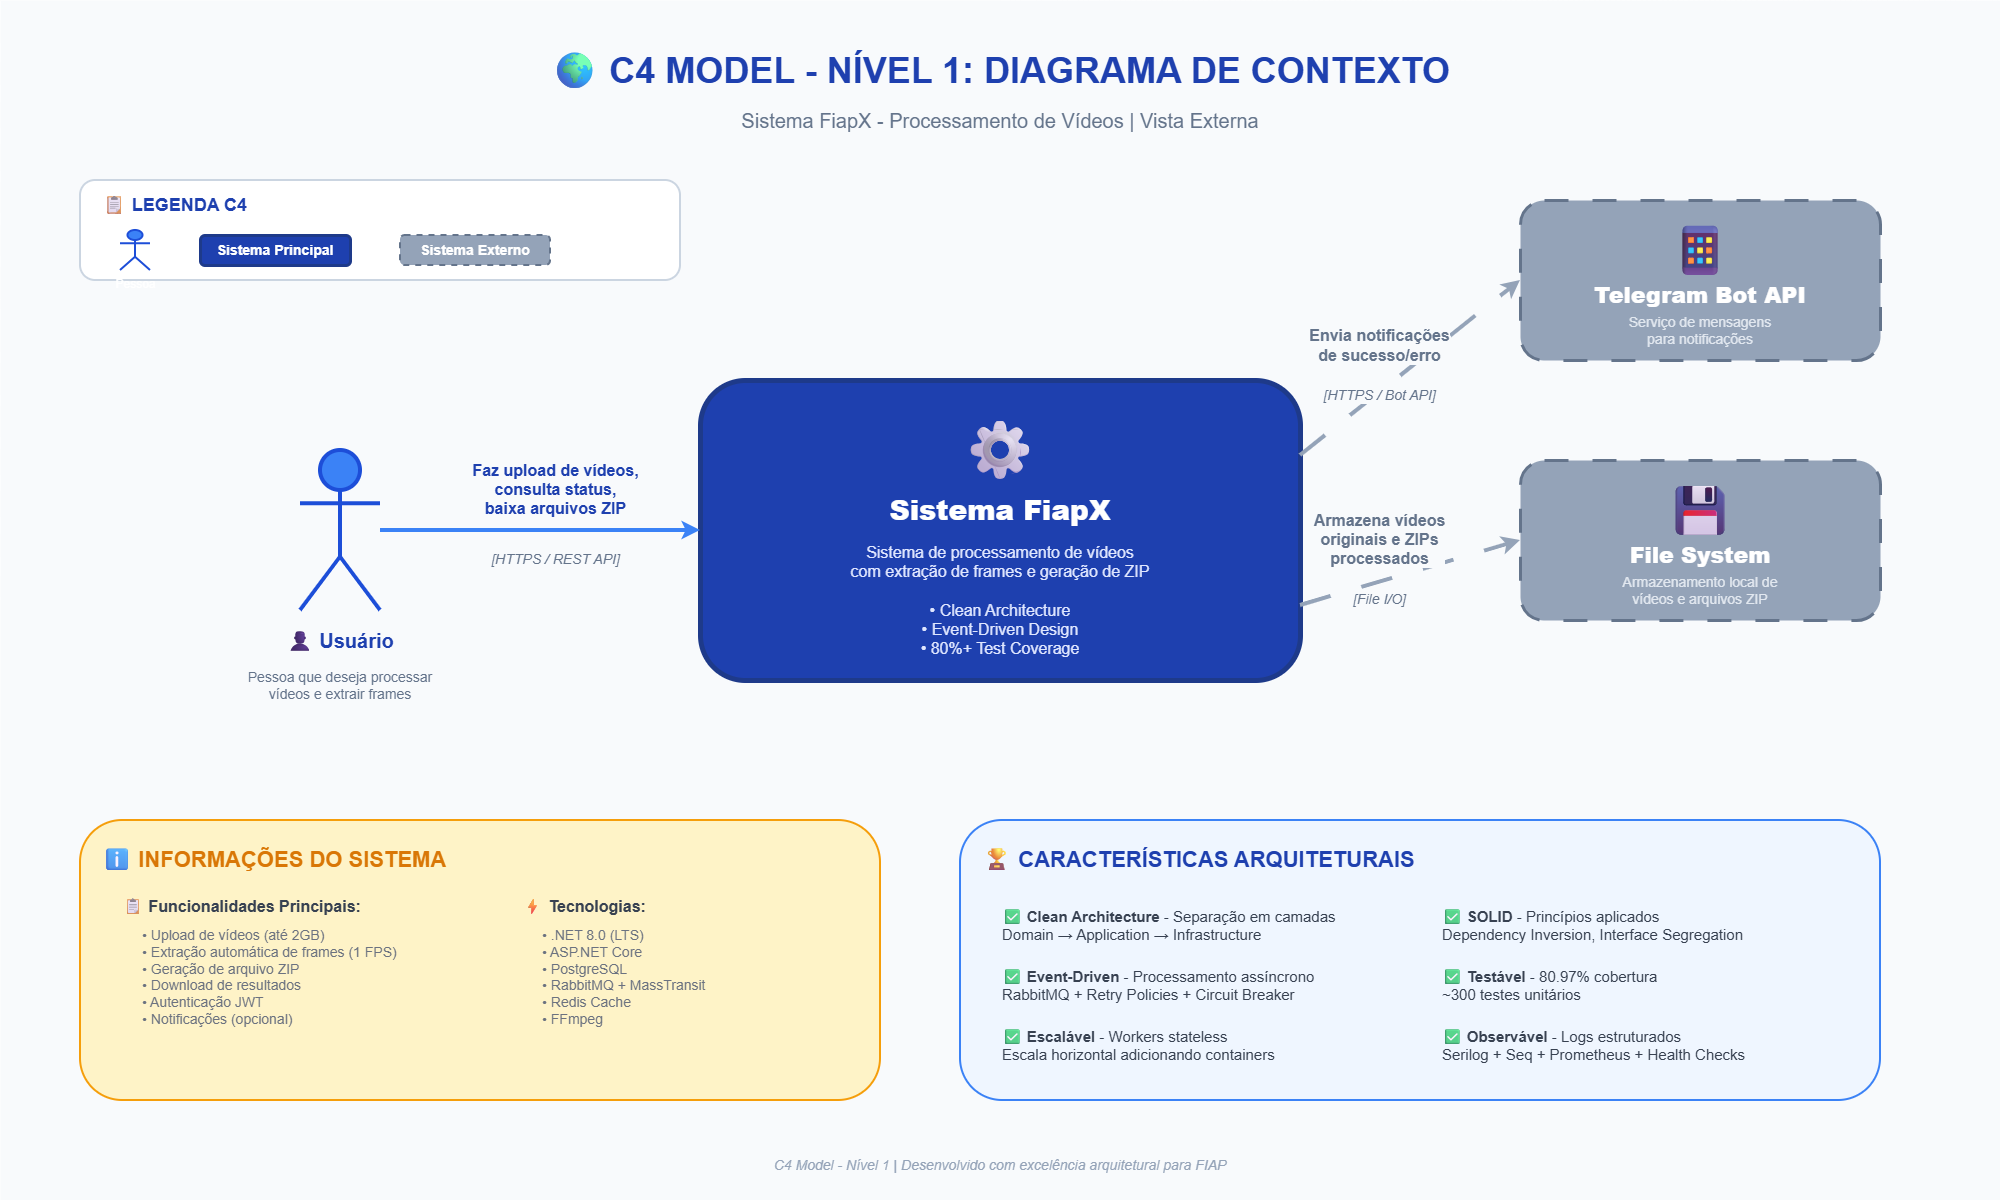

The diagram above was exported from draw.io. Its source (the exported page's mxGraphModel, read from the mxfile embedded in the PNG):
<mxGraphModel dx="2066" dy="875" grid="1" gridSize="10" guides="1" tooltips="1" connect="1" arrows="1" fold="1" page="1" pageScale="1" pageWidth="2000" pageHeight="1200" math="0" shadow="0">
  <root>
    <mxCell id="0" />
    <mxCell id="1" parent="0" />
    <mxCell id="bg" parent="1" style="rounded=0;whiteSpace=wrap;html=1;fillColor=#f8fafc;strokeColor=none;" value="" vertex="1">
      <mxGeometry height="1200" width="2000" as="geometry" />
    </mxCell>
    <mxCell id="titulo" parent="1" style="text;html=1;strokeColor=none;fillColor=none;align=center;verticalAlign=middle;whiteSpace=wrap;rounded=0;fontSize=36;fontStyle=1;fontColor=#1e40af;" value="🌍 C4 MODEL - NÍVEL 1: DIAGRAMA DE CONTEXTO" vertex="1">
      <mxGeometry height="60" width="1200" x="400" y="40" as="geometry" />
    </mxCell>
    <mxCell id="subtitulo" parent="1" style="text;html=1;strokeColor=none;fillColor=none;align=center;verticalAlign=middle;whiteSpace=wrap;rounded=0;fontSize=20;fontColor=#64748b;" value="Sistema FiapX - Processamento de Vídeos | Vista Externa" vertex="1">
      <mxGeometry height="40" width="1000" x="500" y="100" as="geometry" />
    </mxCell>
    <mxCell id="legenda-bg" parent="1" style="rounded=1;whiteSpace=wrap;html=1;fillColor=#ffffff;strokeColor=#cbd5e1;strokeWidth=2;" value="" vertex="1">
      <mxGeometry height="100" width="600" x="80" y="180" as="geometry" />
    </mxCell>
    <mxCell id="leg-titulo" parent="1" style="text;html=1;strokeColor=none;fillColor=none;align=left;verticalAlign=middle;whiteSpace=wrap;rounded=0;fontSize=18;fontStyle=1;fontColor=#1e40af;" value="📋 LEGENDA C4" vertex="1">
      <mxGeometry height="30" width="200" x="100" y="190" as="geometry" />
    </mxCell>
    <mxCell id="leg-person" parent="1" style="shape=umlActor;verticalLabelPosition=bottom;verticalAlign=top;html=1;fillColor=#3b82f6;strokeColor=#1d4ed8;strokeWidth=2;" value="Pessoa" vertex="1">
      <mxGeometry height="40" width="30" x="120" y="230" as="geometry" />
    </mxCell>
    <mxCell id="leg-system" parent="1" style="rounded=1;whiteSpace=wrap;html=1;fillColor=#1e40af;strokeColor=#1e3a8a;strokeWidth=3;fontColor=#ffffff;fontStyle=1;fontSize=14;" value="Sistema Principal" vertex="1">
      <mxGeometry height="30" width="150" x="200" y="235" as="geometry" />
    </mxCell>
    <mxCell id="leg-external" parent="1" style="rounded=1;whiteSpace=wrap;html=1;fillColor=#94a3b8;strokeColor=#64748b;strokeWidth=2;fontColor=#ffffff;fontStyle=1;fontSize=14;dashed=1;" value="Sistema Externo" vertex="1">
      <mxGeometry height="30" width="150" x="400" y="235" as="geometry" />
    </mxCell>
    <mxCell id="usuario" parent="1" style="shape=umlActor;verticalLabelPosition=bottom;verticalAlign=top;html=1;fillColor=#3b82f6;strokeColor=#1d4ed8;strokeWidth=4;" value="" vertex="1">
      <mxGeometry height="160" width="80" x="300" y="450" as="geometry" />
    </mxCell>
    <mxCell id="usuario-label" parent="1" style="text;html=1;strokeColor=none;fillColor=none;align=center;verticalAlign=middle;whiteSpace=wrap;rounded=0;fontSize=20;fontColor=#1e40af;" value="&lt;b&gt;👤 Usuário&lt;/b&gt;" vertex="1">
      <mxGeometry height="40" width="200" x="240" y="620" as="geometry" />
    </mxCell>
    <mxCell id="usuario-desc" parent="1" style="text;html=1;strokeColor=none;fillColor=none;align=center;verticalAlign=middle;whiteSpace=wrap;rounded=0;fontSize=14;fontColor=#64748b;" value="Pessoa que deseja processar&#10;vídeos e extrair frames" vertex="1">
      <mxGeometry height="50" width="300" x="190" y="660" as="geometry" />
    </mxCell>
    <mxCell id="sistema-fiapx" parent="1" style="rounded=1;whiteSpace=wrap;html=1;fillColor=#1e40af;strokeColor=#1e3a8a;strokeWidth=5;" value="" vertex="1">
      <mxGeometry height="300" width="600" x="700" y="380" as="geometry" />
    </mxCell>
    <mxCell id="sistema-icon" parent="1" style="text;html=1;strokeColor=none;fillColor=none;align=center;verticalAlign=middle;whiteSpace=wrap;rounded=0;fontSize=60;" value="⚙" vertex="1">
      <mxGeometry height="60" width="60" x="970" y="420" as="geometry" />
    </mxCell>
    <mxCell id="sistema-titulo" parent="1" style="text;html=1;strokeColor=none;fillColor=none;align=center;verticalAlign=middle;whiteSpace=wrap;rounded=0;fontSize=28;fontColor=#ffffff;fontStyle=1;" value="&lt;b&gt;Sistema FiapX&lt;/b&gt;" vertex="1">
      <mxGeometry height="40" width="500" x="750" y="490" as="geometry" />
    </mxCell>
    <mxCell id="sistema-desc" parent="1" style="text;html=1;strokeColor=none;fillColor=none;align=center;verticalAlign=middle;whiteSpace=wrap;rounded=0;fontSize=16;fontColor=#e0e7ff;" value="Sistema de processamento de vídeos&#10;com extração de frames e geração de ZIP&#10;&#10;• Clean Architecture&#10;• Event-Driven Design&#10;• 80%+ Test Coverage" vertex="1">
      <mxGeometry height="120" width="500" x="750" y="540" as="geometry" />
    </mxCell>
    <mxCell id="telegram" parent="1" style="rounded=1;whiteSpace=wrap;html=1;fillColor=#94a3b8;strokeColor=#64748b;strokeWidth=3;dashed=1;dashPattern=8 8;" value="" vertex="1">
      <mxGeometry height="160" width="360" x="1520" y="200" as="geometry" />
    </mxCell>
    <mxCell id="telegram-icon" parent="1" style="text;html=1;strokeColor=none;fillColor=none;align=center;verticalAlign=middle;whiteSpace=wrap;rounded=0;fontSize=50;" value="📱" vertex="1">
      <mxGeometry height="60" width="60" x="1670" y="220" as="geometry" />
    </mxCell>
    <mxCell id="telegram-titulo" parent="1" style="text;html=1;strokeColor=none;fillColor=none;align=center;verticalAlign=middle;whiteSpace=wrap;rounded=0;fontSize=22;fontColor=#ffffff;fontStyle=1;" value="&lt;b&gt;Telegram Bot API&lt;/b&gt;" vertex="1">
      <mxGeometry height="30" width="300" x="1550" y="280" as="geometry" />
    </mxCell>
    <mxCell id="telegram-desc" parent="1" style="text;html=1;strokeColor=none;fillColor=none;align=center;verticalAlign=middle;whiteSpace=wrap;rounded=0;fontSize=14;fontColor=#e2e8f0;" value="Serviço de mensagens&#10;para notificações" vertex="1">
      <mxGeometry height="40" width="300" x="1550" y="310" as="geometry" />
    </mxCell>
    <mxCell id="storage" parent="1" style="rounded=1;whiteSpace=wrap;html=1;fillColor=#94a3b8;strokeColor=#64748b;strokeWidth=3;dashed=1;dashPattern=8 8;" value="" vertex="1">
      <mxGeometry height="160" width="360" x="1520" y="460" as="geometry" />
    </mxCell>
    <mxCell id="storage-icon" parent="1" style="text;html=1;strokeColor=none;fillColor=none;align=center;verticalAlign=middle;whiteSpace=wrap;rounded=0;fontSize=50;" value="💾" vertex="1">
      <mxGeometry height="60" width="60" x="1670" y="480" as="geometry" />
    </mxCell>
    <mxCell id="storage-titulo" parent="1" style="text;html=1;strokeColor=none;fillColor=none;align=center;verticalAlign=middle;whiteSpace=wrap;rounded=0;fontSize=22;fontColor=#ffffff;fontStyle=1;" value="&lt;b&gt;File System&lt;/b&gt;" vertex="1">
      <mxGeometry height="30" width="300" x="1550" y="540" as="geometry" />
    </mxCell>
    <mxCell id="storage-desc" parent="1" style="text;html=1;strokeColor=none;fillColor=none;align=center;verticalAlign=middle;whiteSpace=wrap;rounded=0;fontSize=14;fontColor=#e2e8f0;" value="Armazenamento local de&#10;vídeos e arquivos ZIP" vertex="1">
      <mxGeometry height="40" width="300" x="1550" y="570" as="geometry" />
    </mxCell>
    <mxCell id="arrow1" edge="1" parent="1" source="usuario" style="endArrow=classic;html=1;strokeWidth=4;strokeColor=#3b82f6;exitX=1;exitY=0.5;exitDx=0;exitDy=0;entryX=0;entryY=0.5;entryDx=0;entryDy=0;" target="sistema-fiapx" value="">
      <mxGeometry height="50" relative="1" width="50" as="geometry">
        <mxPoint x="400" y="530" as="sourcePoint" />
        <mxPoint x="700" y="530" as="targetPoint" />
      </mxGeometry>
    </mxCell>
    <mxCell id="arrow1-label" connectable="0" parent="arrow1" style="edgeLabel;html=1;align=center;verticalAlign=middle;resizable=0;points=[];fontSize=16;fontColor=#1e40af;labelBackgroundColor=#f8fafc;fontStyle=0" value="&lt;b&gt;Faz upload de vídeos,&#10;consulta status,&#10;baixa arquivos ZIP&lt;/b&gt;" vertex="1">
      <mxGeometry relative="1" x="-0.1" y="2" as="geometry">
        <mxPoint x="30" y="-40" as="offset" />
      </mxGeometry>
    </mxCell>
    <mxCell id="arrow1-tech" connectable="0" parent="arrow1" style="edgeLabel;html=1;align=center;verticalAlign=middle;resizable=0;points=[];fontSize=14;fontColor=#64748b;labelBackgroundColor=#f8fafc;fontStyle=2" value="[HTTPS / REST API]" vertex="1">
      <mxGeometry relative="1" x="-0.1" y="2" as="geometry">
        <mxPoint x="30" y="30" as="offset" />
      </mxGeometry>
    </mxCell>
    <mxCell id="arrow2" edge="1" parent="1" source="sistema-fiapx" style="endArrow=classic;html=1;strokeWidth=4;strokeColor=#94a3b8;exitX=1;exitY=0.25;exitDx=0;exitDy=0;entryX=0;entryY=0.5;entryDx=0;entryDy=0;dashed=1;dashPattern=8 8;" target="telegram" value="">
      <mxGeometry height="50" relative="1" width="50" as="geometry">
        <mxPoint x="1300" y="455" as="sourcePoint" />
        <mxPoint x="1520" y="280" as="targetPoint" />
      </mxGeometry>
    </mxCell>
    <mxCell id="arrow2-label" connectable="0" parent="arrow2" style="edgeLabel;html=1;align=center;verticalAlign=middle;resizable=0;points=[];fontSize=16;fontColor=#64748b;labelBackgroundColor=#f8fafc;" value="&lt;b&gt;Envia notificações&#10;de sucesso/erro&lt;/b&gt;" vertex="1">
      <mxGeometry relative="1" x="-0.1" y="2" as="geometry">
        <mxPoint x="-20" y="-30" as="offset" />
      </mxGeometry>
    </mxCell>
    <mxCell id="arrow2-tech" connectable="0" parent="arrow2" style="edgeLabel;html=1;align=center;verticalAlign=middle;resizable=0;points=[];fontSize=14;fontColor=#64748b;labelBackgroundColor=#f8fafc;fontStyle=2" value="[HTTPS / Bot API]" vertex="1">
      <mxGeometry relative="1" x="-0.1" y="2" as="geometry">
        <mxPoint x="-20" y="20" as="offset" />
      </mxGeometry>
    </mxCell>
    <mxCell id="arrow3" edge="1" parent="1" source="sistema-fiapx" style="endArrow=classic;html=1;strokeWidth=4;strokeColor=#94a3b8;exitX=1;exitY=0.75;exitDx=0;exitDy=0;entryX=0;entryY=0.5;entryDx=0;entryDy=0;dashed=1;dashPattern=8 8;" target="storage" value="">
      <mxGeometry height="50" relative="1" width="50" as="geometry">
        <mxPoint x="1300" y="605" as="sourcePoint" />
        <mxPoint x="1520" y="540" as="targetPoint" />
      </mxGeometry>
    </mxCell>
    <mxCell id="arrow3-label" connectable="0" parent="arrow3" style="edgeLabel;html=1;align=center;verticalAlign=middle;resizable=0;points=[];fontSize=16;fontColor=#64748b;labelBackgroundColor=#f8fafc;" value="&lt;b&gt;Armazena vídeos&#10;originais e ZIPs&#10;processados&lt;/b&gt;" vertex="1">
      <mxGeometry relative="1" x="-0.1" y="2" as="geometry">
        <mxPoint x="-20" y="-35" as="offset" />
      </mxGeometry>
    </mxCell>
    <mxCell id="arrow3-tech" connectable="0" parent="arrow3" style="edgeLabel;html=1;align=center;verticalAlign=middle;resizable=0;points=[];fontSize=14;fontColor=#64748b;labelBackgroundColor=#f8fafc;fontStyle=2" value="[File I/O]" vertex="1">
      <mxGeometry relative="1" x="-0.1" y="2" as="geometry">
        <mxPoint x="-20" y="25" as="offset" />
      </mxGeometry>
    </mxCell>
    <mxCell id="info-bg" parent="1" style="rounded=1;whiteSpace=wrap;html=1;fillColor=#fef3c7;strokeColor=#f59e0b;strokeWidth=2;" value="" vertex="1">
      <mxGeometry height="280" width="800" x="80" y="820" as="geometry" />
    </mxCell>
    <mxCell id="info-titulo" parent="1" style="text;html=1;strokeColor=none;fillColor=none;align=left;verticalAlign=middle;whiteSpace=wrap;rounded=0;fontSize=22;fontStyle=1;fontColor=#d97706;" value="ℹ INFORMAÇÕES DO SISTEMA" vertex="1">
      <mxGeometry height="40" width="400" x="100" y="840" as="geometry" />
    </mxCell>
    <mxCell id="info-funcional" parent="1" style="text;html=1;strokeColor=none;fillColor=none;align=left;verticalAlign=top;whiteSpace=wrap;rounded=0;fontSize=16;fontColor=#374151;" value="&lt;b&gt;📋 Funcionalidades Principais:&lt;/b&gt;" vertex="1">
      <mxGeometry height="30" width="350" x="120" y="890" as="geometry" />
    </mxCell>
    <mxCell id="info-list" parent="1" style="text;html=1;strokeColor=none;fillColor=none;align=left;verticalAlign=top;whiteSpace=wrap;rounded=0;fontSize=14;fontColor=#6b7280;" value="• Upload de vídeos (até 2GB)&#10;• Extração automática de frames (1 FPS)&#10;• Geração de arquivo ZIP&#10;• Download de resultados&#10;• Autenticação JWT&#10;• Notificações (opcional)" vertex="1">
      <mxGeometry height="160" width="350" x="140" y="920" as="geometry" />
    </mxCell>
    <mxCell id="info-tech" parent="1" style="text;html=1;strokeColor=none;fillColor=none;align=left;verticalAlign=top;whiteSpace=wrap;rounded=0;fontSize=16;fontColor=#374151;" value="&lt;b&gt;⚡ Tecnologias:&lt;/b&gt;" vertex="1">
      <mxGeometry height="30" width="350" x="520" y="890" as="geometry" />
    </mxCell>
    <mxCell id="info-tech-list" parent="1" style="text;html=1;strokeColor=none;fillColor=none;align=left;verticalAlign=top;whiteSpace=wrap;rounded=0;fontSize=14;fontColor=#6b7280;" value="• .NET 8.0 (LTS)&#10;• ASP.NET Core&#10;• PostgreSQL&#10;• RabbitMQ + MassTransit&#10;• Redis Cache&#10;• FFmpeg" vertex="1">
      <mxGeometry height="160" width="320" x="540" y="920" as="geometry" />
    </mxCell>
    <mxCell id="char-bg" parent="1" style="rounded=1;whiteSpace=wrap;html=1;fillColor=#eff6ff;strokeColor=#3b82f6;strokeWidth=2;" value="" vertex="1">
      <mxGeometry height="280" width="920" x="960" y="820" as="geometry" />
    </mxCell>
    <mxCell id="char-titulo" parent="1" style="text;html=1;strokeColor=none;fillColor=none;align=left;verticalAlign=middle;whiteSpace=wrap;rounded=0;fontSize=22;fontStyle=1;fontColor=#1e40af;" value="🏆 CARACTERÍSTICAS ARQUITETURAIS" vertex="1">
      <mxGeometry height="40" width="500" x="980" y="840" as="geometry" />
    </mxCell>
    <mxCell id="char1" parent="1" style="text;html=1;strokeColor=none;fillColor=none;align=left;verticalAlign=middle;whiteSpace=wrap;rounded=0;fontSize=15;fontColor=#374151;" value="✅ &lt;b&gt;Clean Architecture&lt;/b&gt; - Separação em camadas&#10;     Domain → Application → Infrastructure" vertex="1">
      <mxGeometry height="50" width="420" x="1000" y="900" as="geometry" />
    </mxCell>
    <mxCell id="char2" parent="1" style="text;html=1;strokeColor=none;fillColor=none;align=left;verticalAlign=middle;whiteSpace=wrap;rounded=0;fontSize=15;fontColor=#374151;" value="✅ &lt;b&gt;Event-Driven&lt;/b&gt; - Processamento assíncrono&#10;     RabbitMQ + Retry Policies + Circuit Breaker" vertex="1">
      <mxGeometry height="50" width="420" x="1000" y="960" as="geometry" />
    </mxCell>
    <mxCell id="char3" parent="1" style="text;html=1;strokeColor=none;fillColor=none;align=left;verticalAlign=middle;whiteSpace=wrap;rounded=0;fontSize=15;fontColor=#374151;" value="✅ &lt;b&gt;Escalável&lt;/b&gt; - Workers stateless&#10;     Escala horizontal adicionando containers" vertex="1">
      <mxGeometry height="50" width="420" x="1000" y="1020" as="geometry" />
    </mxCell>
    <mxCell id="char4" parent="1" style="text;html=1;strokeColor=none;fillColor=none;align=left;verticalAlign=middle;whiteSpace=wrap;rounded=0;fontSize=15;fontColor=#374151;" value="✅ &lt;b&gt;SOLID&lt;/b&gt; - Princípios aplicados&#10;     Dependency Inversion, Interface Segregation" vertex="1">
      <mxGeometry height="50" width="420" x="1440" y="900" as="geometry" />
    </mxCell>
    <mxCell id="char5" parent="1" style="text;html=1;strokeColor=none;fillColor=none;align=left;verticalAlign=middle;whiteSpace=wrap;rounded=0;fontSize=15;fontColor=#374151;" value="✅ &lt;b&gt;Testável&lt;/b&gt; - 80.97% cobertura&#10;     ~300 testes unitários" vertex="1">
      <mxGeometry height="50" width="420" x="1440" y="960" as="geometry" />
    </mxCell>
    <mxCell id="char6" parent="1" style="text;html=1;strokeColor=none;fillColor=none;align=left;verticalAlign=middle;whiteSpace=wrap;rounded=0;fontSize=15;fontColor=#374151;" value="✅ &lt;b&gt;Observável&lt;/b&gt; - Logs estruturados&#10;     Serilog + Seq + Prometheus + Health Checks" vertex="1">
      <mxGeometry height="50" width="420" x="1440" y="1020" as="geometry" />
    </mxCell>
    <mxCell id="rodape" parent="1" style="text;html=1;strokeColor=none;fillColor=none;align=center;verticalAlign=middle;whiteSpace=wrap;rounded=0;fontSize=14;fontColor=#94a3b8;fontStyle=2;" value="C4 Model - Nível 1 | Desenvolvido com excelência arquitetural para FIAP" vertex="1">
      <mxGeometry height="30" width="800" x="600" y="1150" as="geometry" />
    </mxCell>
  </root>
</mxGraphModel>